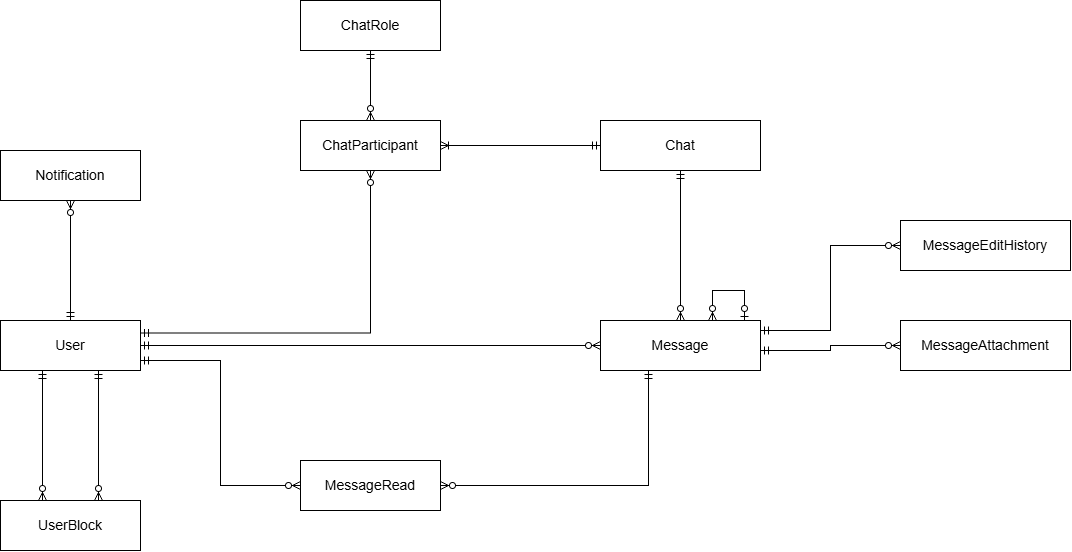

The diagram above was exported from draw.io. Its source (the exported page's mxGraphModel, read from the mxfile embedded in the PNG):
<mxGraphModel dx="1533" dy="586" grid="1" gridSize="10" guides="1" tooltips="1" connect="1" arrows="1" fold="1" page="1" pageScale="1" pageWidth="1400" pageHeight="900" math="0" shadow="0">
  <root>
    <mxCell id="0" />
    <mxCell id="1" parent="0" />
    <mxCell id="User" parent="1" style="rounded=0;whiteSpace=wrap;html=1;fontSize=14;" value="User" vertex="1">
      <mxGeometry height="50" width="140" x="60" y="340" as="geometry" />
    </mxCell>
    <mxCell id="Notification" parent="1" style="rounded=0;whiteSpace=wrap;html=1;fontSize=14;" value="Notification" vertex="1">
      <mxGeometry height="50" width="140" x="60" y="170" as="geometry" />
    </mxCell>
    <mxCell id="UserBlock" parent="1" style="rounded=0;whiteSpace=wrap;html=1;fontSize=14;" value="UserBlock" vertex="1">
      <mxGeometry height="50" width="140" x="60" y="520" as="geometry" />
    </mxCell>
    <mxCell id="Chat" parent="1" style="rounded=0;whiteSpace=wrap;html=1;fontSize=14;" value="Chat" vertex="1">
      <mxGeometry height="50" width="160" x="660" y="140" as="geometry" />
    </mxCell>
    <mxCell id="ChatParticipant" parent="1" style="rounded=0;whiteSpace=wrap;html=1;fontSize=14;" value="ChatParticipant" vertex="1">
      <mxGeometry height="50" width="140" x="360" y="140" as="geometry" />
    </mxCell>
    <mxCell id="Message" parent="1" style="rounded=0;whiteSpace=wrap;html=1;fontSize=14;" value="Message" vertex="1">
      <mxGeometry height="50" width="160" x="660" y="340" as="geometry" />
    </mxCell>
    <mxCell id="MessageRead" parent="1" style="rounded=0;whiteSpace=wrap;html=1;fontSize=14;" value="MessageRead" vertex="1">
      <mxGeometry height="50" width="140" x="360" y="480" as="geometry" />
    </mxCell>
    <mxCell id="MessageEditHistory" parent="1" style="rounded=0;whiteSpace=wrap;html=1;fontSize=14;" value="MessageEditHistory" vertex="1">
      <mxGeometry height="50" width="170" x="960" y="240" as="geometry" />
    </mxCell>
    <mxCell id="MessageAttachment" parent="1" style="rounded=0;whiteSpace=wrap;html=1;fontSize=14;" value="MessageAttachment" vertex="1">
      <mxGeometry height="50" width="170" x="960" y="340" as="geometry" />
    </mxCell>
    <mxCell id="ChatRole" parent="1" style="rounded=0;whiteSpace=wrap;html=1;fontSize=14;" value="ChatRole" vertex="1">
      <mxGeometry height="50" width="140" x="360" y="20" as="geometry" />
    </mxCell>
    <mxCell id="e1" edge="1" parent="1" source="Chat" style="edgeStyle=orthogonalEdgeStyle;rounded=0;html=1;startArrow=ERmandOne;endArrow=ERoneToMany;startFill=0;endFill=0;" target="ChatParticipant" value="">
      <mxGeometry relative="1" as="geometry" />
    </mxCell>
    <mxCell id="e2" edge="1" parent="1" source="User" style="edgeStyle=orthogonalEdgeStyle;rounded=0;html=1;startArrow=ERmandOne;endArrow=ERzeroToMany;startFill=0;endFill=0;exitX=1;exitY=0.25;entryX=0.5;entryY=1;" target="ChatParticipant" value="">
      <mxGeometry relative="1" as="geometry" />
    </mxCell>
    <mxCell id="e3" edge="1" parent="1" source="Chat" style="edgeStyle=orthogonalEdgeStyle;rounded=0;html=1;startArrow=ERmandOne;endArrow=ERzeroToMany;startFill=0;endFill=0;exitX=0.5;exitY=1;entryX=0.5;entryY=0;" target="Message" value="">
      <mxGeometry relative="1" as="geometry" />
    </mxCell>
    <mxCell id="e4" edge="1" parent="1" source="User" style="edgeStyle=orthogonalEdgeStyle;rounded=0;html=1;startArrow=ERmandOne;endArrow=ERzeroToMany;startFill=0;endFill=0;exitX=1;exitY=0.5;entryX=0;entryY=0.5;" target="Message" value="">
      <mxGeometry relative="1" as="geometry" />
    </mxCell>
    <mxCell id="e5" edge="1" parent="1" source="User" style="edgeStyle=orthogonalEdgeStyle;rounded=0;html=1;startArrow=ERmandOne;endArrow=ERzeroToMany;startFill=0;endFill=0;exitX=1;exitY=0.8;entryX=0;entryY=0.5;" target="MessageRead" value="">
      <mxGeometry relative="1" as="geometry" />
    </mxCell>
    <mxCell id="e6" edge="1" parent="1" source="Message" style="edgeStyle=orthogonalEdgeStyle;rounded=0;html=1;startArrow=ERmandOne;endArrow=ERzeroToMany;startFill=0;endFill=0;exitX=0.3;exitY=1;entryX=1;entryY=0.5;" target="MessageRead" value="">
      <mxGeometry relative="1" as="geometry" />
    </mxCell>
    <mxCell id="e7" edge="1" parent="1" source="Message" style="edgeStyle=orthogonalEdgeStyle;rounded=0;html=1;startArrow=ERmandOne;endArrow=ERzeroToMany;startFill=0;endFill=0;exitX=1;exitY=0.2;entryX=0;entryY=0.5;" target="MessageEditHistory" value="">
      <mxGeometry relative="1" as="geometry" />
    </mxCell>
    <mxCell id="e8" edge="1" parent="1" source="Message" style="edgeStyle=orthogonalEdgeStyle;rounded=0;html=1;startArrow=ERmandOne;endArrow=ERzeroToMany;startFill=0;endFill=0;exitX=1;exitY=0.6;entryX=0;entryY=0.5;" target="MessageAttachment" value="">
      <mxGeometry relative="1" as="geometry" />
    </mxCell>
    <mxCell id="e11" edge="1" parent="1" source="User" style="edgeStyle=orthogonalEdgeStyle;rounded=0;html=1;startArrow=ERmandOne;endArrow=ERzeroToMany;startFill=0;endFill=0;exitX=0.5;exitY=0;entryX=0.5;entryY=1;" target="Notification" value="">
      <mxGeometry relative="1" as="geometry" />
    </mxCell>
    <mxCell id="e12" edge="1" parent="1" source="User" style="edgeStyle=orthogonalEdgeStyle;rounded=0;html=1;startArrow=ERmandOne;endArrow=ERzeroToMany;startFill=0;endFill=0;exitX=0.3;exitY=1;entryX=0.3;entryY=0;" target="UserBlock" value="">
      <mxGeometry relative="1" as="geometry" />
    </mxCell>
    <mxCell id="e13" edge="1" parent="1" source="User" style="edgeStyle=orthogonalEdgeStyle;rounded=0;html=1;startArrow=ERmandOne;endArrow=ERzeroToMany;startFill=0;endFill=0;exitX=0.7;exitY=1;entryX=0.7;entryY=0;" target="UserBlock" value="">
      <mxGeometry relative="1" as="geometry" />
    </mxCell>
    <mxCell id="e14" edge="1" parent="1" source="Message" style="edgeStyle=orthogonalEdgeStyle;rounded=0;html=1;startArrow=ERzeroToOne;endArrow=ERzeroToMany;startFill=0;endFill=0;exitX=0.9;exitY=0;entryX=0.7;entryY=0;" target="Message" value="">
      <mxGeometry relative="1" as="geometry">
        <Array as="points">
          <mxPoint x="804" y="310" />
          <mxPoint x="772" y="310" />
        </Array>
      </mxGeometry>
    </mxCell>
    <mxCell id="e15" edge="1" parent="1" source="ChatRole" style="edgeStyle=orthogonalEdgeStyle;rounded=0;html=1;startArrow=ERmandOne;endArrow=ERzeroToMany;startFill=0;endFill=0;exitX=0.5;exitY=1;entryX=0.5;entryY=0;" target="ChatParticipant" value="">
      <mxGeometry relative="1" as="geometry" />
    </mxCell>
  </root>
</mxGraphModel>